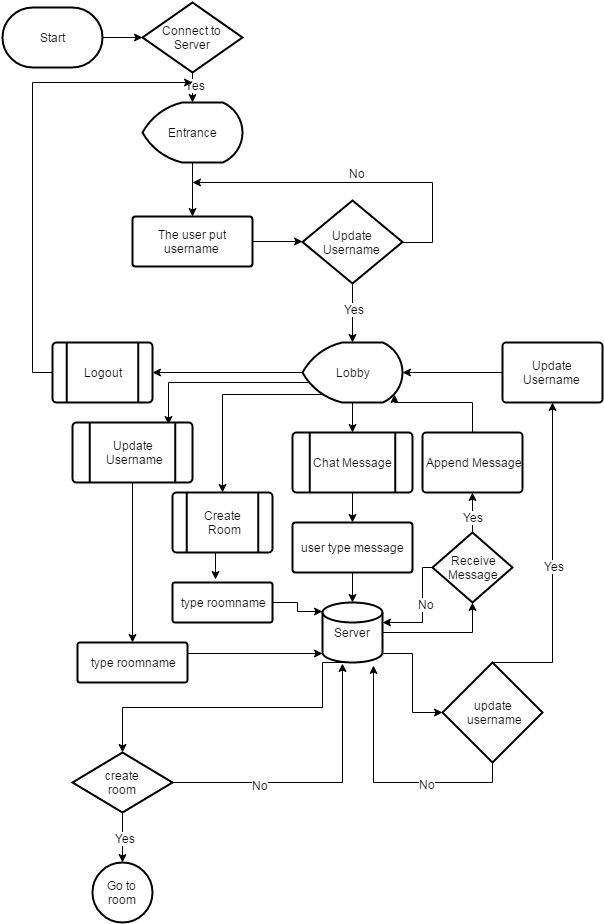

The diagram above was exported from draw.io. Its source (the exported page's mxGraphModel, read from the mxfile embedded in the PNG):
<mxGraphModel dx="673" dy="464" grid="1" gridSize="10" guides="1" tooltips="1" connect="1" arrows="1" fold="1" page="1" pageScale="1" pageWidth="850" pageHeight="1100" background="#ffffff" math="0" shadow="0">
  <root>
    <mxCell id="0" />
    <mxCell id="1" parent="0" />
    <mxCell id="6da0162cd74b49e8-15" style="edgeStyle=orthogonalEdgeStyle;rounded=0;html=1;exitX=1;exitY=0.5;exitPerimeter=0;entryX=0;entryY=0.5;entryPerimeter=0;jettySize=auto;orthogonalLoop=1;" edge="1" parent="1" source="6da0162cd74b49e8-2" target="6da0162cd74b49e8-5">
      <mxGeometry relative="1" as="geometry" />
    </mxCell>
    <mxCell id="6da0162cd74b49e8-2" value="Start" style="strokeWidth=2;html=1;shape=mxgraph.flowchart.terminator;whiteSpace=wrap;" vertex="1" parent="1">
      <mxGeometry x="90" y="15" width="100" height="60" as="geometry" />
    </mxCell>
    <mxCell id="6da0162cd74b49e8-11" style="edgeStyle=orthogonalEdgeStyle;rounded=0;html=1;exitX=0.5;exitY=1;exitPerimeter=0;entryX=0.5;entryY=0;entryPerimeter=0;jettySize=auto;orthogonalLoop=1;" edge="1" parent="1" source="6da0162cd74b49e8-5" target="6da0162cd74b49e8-10">
      <mxGeometry relative="1" as="geometry" />
    </mxCell>
    <mxCell id="6da0162cd74b49e8-29" value="Yes" style="text;html=1;resizable=0;points=[];align=center;verticalAlign=middle;labelBackgroundColor=#ffffff;" vertex="1" connectable="0" parent="6da0162cd74b49e8-11">
      <mxGeometry x="-0.1697" y="2" relative="1" as="geometry">
        <mxPoint as="offset" />
      </mxGeometry>
    </mxCell>
    <mxCell id="6da0162cd74b49e8-5" value="Connect to Server" style="strokeWidth=2;html=1;shape=mxgraph.flowchart.decision;whiteSpace=wrap;" vertex="1" parent="1">
      <mxGeometry x="230" y="10" width="100" height="70" as="geometry" />
    </mxCell>
    <mxCell id="6da0162cd74b49e8-20" style="edgeStyle=orthogonalEdgeStyle;rounded=0;html=1;exitX=1;exitY=0.5;exitPerimeter=0;jettySize=auto;orthogonalLoop=1;" edge="1" parent="1" source="6da0162cd74b49e8-9">
      <mxGeometry relative="1" as="geometry">
        <mxPoint x="390" y="249" as="targetPoint" />
      </mxGeometry>
    </mxCell>
    <mxCell id="6da0162cd74b49e8-9" value="The user put username" style="strokeWidth=2;html=1;shape=mxgraph.flowchart.process;whiteSpace=wrap;" vertex="1" parent="1">
      <mxGeometry x="220" y="224" width="120" height="50" as="geometry" />
    </mxCell>
    <mxCell id="6da0162cd74b49e8-12" style="edgeStyle=orthogonalEdgeStyle;rounded=0;html=1;exitX=0.5;exitY=1;exitPerimeter=0;entryX=0.5;entryY=0;entryPerimeter=0;jettySize=auto;orthogonalLoop=1;" edge="1" parent="1" source="6da0162cd74b49e8-10" target="6da0162cd74b49e8-9">
      <mxGeometry relative="1" as="geometry" />
    </mxCell>
    <mxCell id="6da0162cd74b49e8-10" value="Entrance" style="strokeWidth=2;html=1;shape=mxgraph.flowchart.display;whiteSpace=wrap;" vertex="1" parent="1">
      <mxGeometry x="230" y="110" width="100" height="60" as="geometry" />
    </mxCell>
    <mxCell id="6da0162cd74b49e8-21" style="edgeStyle=orthogonalEdgeStyle;rounded=0;html=1;exitX=1;exitY=0.5;exitPerimeter=0;jettySize=auto;orthogonalLoop=1;" edge="1" parent="1" source="6da0162cd74b49e8-16">
      <mxGeometry relative="1" as="geometry">
        <mxPoint x="280" y="190" as="targetPoint" />
        <Array as="points">
          <mxPoint x="520" y="250" />
          <mxPoint x="520" y="190" />
        </Array>
      </mxGeometry>
    </mxCell>
    <mxCell id="6da0162cd74b49e8-22" value="No" style="text;html=1;resizable=0;points=[];align=center;verticalAlign=middle;labelBackgroundColor=#ffffff;" vertex="1" connectable="0" parent="6da0162cd74b49e8-21">
      <mxGeometry x="0.0285" y="3" relative="1" as="geometry">
        <mxPoint x="4" y="-13" as="offset" />
      </mxGeometry>
    </mxCell>
    <mxCell id="6da0162cd74b49e8-23" style="edgeStyle=orthogonalEdgeStyle;rounded=0;html=1;exitX=0.5;exitY=1;exitPerimeter=0;jettySize=auto;orthogonalLoop=1;" edge="1" parent="1" source="6da0162cd74b49e8-16">
      <mxGeometry relative="1" as="geometry">
        <mxPoint x="440" y="350" as="targetPoint" />
      </mxGeometry>
    </mxCell>
    <mxCell id="6da0162cd74b49e8-24" value="Yes" style="text;html=1;resizable=0;points=[];align=center;verticalAlign=middle;labelBackgroundColor=#ffffff;" vertex="1" connectable="0" parent="6da0162cd74b49e8-23">
      <mxGeometry x="-0.1402" y="1" relative="1" as="geometry">
        <mxPoint as="offset" />
      </mxGeometry>
    </mxCell>
    <mxCell id="6da0162cd74b49e8-16" value="Update Username" style="strokeWidth=2;html=1;shape=mxgraph.flowchart.decision;whiteSpace=wrap;" vertex="1" parent="1">
      <mxGeometry x="390" y="208" width="100" height="83" as="geometry" />
    </mxCell>
    <mxCell id="6da0162cd74b49e8-27" style="edgeStyle=orthogonalEdgeStyle;rounded=0;html=1;exitX=0;exitY=0.5;exitPerimeter=0;entryX=1;entryY=0.5;entryPerimeter=0;jettySize=auto;orthogonalLoop=1;" edge="1" parent="1" source="6da0162cd74b49e8-25" target="6da0162cd74b49e8-26">
      <mxGeometry relative="1" as="geometry" />
    </mxCell>
    <mxCell id="6da0162cd74b49e8-42" style="edgeStyle=orthogonalEdgeStyle;rounded=0;html=1;exitX=0.5;exitY=1;exitPerimeter=0;entryX=0.5;entryY=0;entryPerimeter=0;jettySize=auto;orthogonalLoop=1;" edge="1" parent="1" source="6da0162cd74b49e8-25" target="6da0162cd74b49e8-41">
      <mxGeometry relative="1" as="geometry" />
    </mxCell>
    <mxCell id="6da0162cd74b49e8-47" style="edgeStyle=orthogonalEdgeStyle;rounded=0;html=1;exitX=0.2;exitY=0.86;exitPerimeter=0;jettySize=auto;orthogonalLoop=1;entryX=0.798;entryY=0.032;entryPerimeter=0;" edge="1" parent="1" source="6da0162cd74b49e8-25" target="6da0162cd74b49e8-46">
      <mxGeometry relative="1" as="geometry">
        <mxPoint x="260" y="402" as="targetPoint" />
        <Array as="points">
          <mxPoint x="410" y="390" />
          <mxPoint x="256" y="390" />
        </Array>
      </mxGeometry>
    </mxCell>
    <mxCell id="6da0162cd74b49e8-49" style="edgeStyle=orthogonalEdgeStyle;rounded=0;html=1;exitX=0.2;exitY=0.86;exitPerimeter=0;jettySize=auto;orthogonalLoop=1;" edge="1" parent="1" source="6da0162cd74b49e8-25" target="6da0162cd74b49e8-50">
      <mxGeometry relative="1" as="geometry">
        <mxPoint x="310" y="530" as="targetPoint" />
      </mxGeometry>
    </mxCell>
    <mxCell id="6da0162cd74b49e8-25" value="Lobby" style="strokeWidth=2;html=1;shape=mxgraph.flowchart.display;whiteSpace=wrap;" vertex="1" parent="1">
      <mxGeometry x="390" y="350" width="100" height="60" as="geometry" />
    </mxCell>
    <mxCell id="6da0162cd74b49e8-40" style="edgeStyle=orthogonalEdgeStyle;rounded=0;html=1;exitX=0;exitY=0.5;exitPerimeter=0;jettySize=auto;orthogonalLoop=1;" edge="1" parent="1" source="6da0162cd74b49e8-26">
      <mxGeometry relative="1" as="geometry">
        <mxPoint x="280" y="90" as="targetPoint" />
        <Array as="points">
          <mxPoint x="120" y="380" />
          <mxPoint x="120" y="90" />
        </Array>
      </mxGeometry>
    </mxCell>
    <mxCell id="6da0162cd74b49e8-26" value="Logout" style="strokeWidth=2;html=1;shape=mxgraph.flowchart.predefined_process;whiteSpace=wrap;" vertex="1" parent="1">
      <mxGeometry x="140" y="350" width="100" height="60" as="geometry" />
    </mxCell>
    <mxCell id="6da0162cd74b49e8-33" style="edgeStyle=orthogonalEdgeStyle;rounded=0;html=1;exitX=0.5;exitY=1;exitPerimeter=0;jettySize=auto;orthogonalLoop=1;" edge="1" parent="1" source="6da0162cd74b49e8-31">
      <mxGeometry relative="1" as="geometry">
        <mxPoint x="440" y="610" as="targetPoint" />
      </mxGeometry>
    </mxCell>
    <mxCell id="6da0162cd74b49e8-31" value="user type message" style="strokeWidth=2;html=1;shape=mxgraph.flowchart.process;whiteSpace=wrap;" vertex="1" parent="1">
      <mxGeometry x="380" y="530" width="120" height="50" as="geometry" />
    </mxCell>
    <mxCell id="6da0162cd74b49e8-59" style="edgeStyle=orthogonalEdgeStyle;rounded=0;html=1;exitX=0.5;exitY=1;exitPerimeter=0;jettySize=auto;orthogonalLoop=1;" edge="1" parent="1" source="6da0162cd74b49e8-35" target="6da0162cd74b49e8-60">
      <mxGeometry relative="1" as="geometry">
        <mxPoint x="210" y="770" as="targetPoint" />
        <Array as="points">
          <mxPoint x="410" y="670" />
          <mxPoint x="410" y="715" />
          <mxPoint x="210" y="715" />
        </Array>
      </mxGeometry>
    </mxCell>
    <mxCell id="6da0162cd74b49e8-67" style="edgeStyle=orthogonalEdgeStyle;rounded=0;html=1;exitX=1;exitY=0.5;exitPerimeter=0;jettySize=auto;orthogonalLoop=1;entryX=0.5;entryY=1;entryPerimeter=0;" edge="1" parent="1" source="6da0162cd74b49e8-35" target="6da0162cd74b49e8-66">
      <mxGeometry relative="1" as="geometry">
        <mxPoint x="550" y="640" as="targetPoint" />
        <Array as="points">
          <mxPoint x="560" y="640" />
        </Array>
      </mxGeometry>
    </mxCell>
    <mxCell id="6da0162cd74b49e8-71" style="edgeStyle=orthogonalEdgeStyle;rounded=0;html=1;exitX=1;exitY=0.85;exitPerimeter=0;jettySize=auto;orthogonalLoop=1;" edge="1" parent="1" source="6da0162cd74b49e8-35" target="6da0162cd74b49e8-72">
      <mxGeometry relative="1" as="geometry">
        <mxPoint x="600" y="680" as="targetPoint" />
      </mxGeometry>
    </mxCell>
    <mxCell id="6da0162cd74b49e8-35" value="Server" style="strokeWidth=2;html=1;shape=mxgraph.flowchart.database;whiteSpace=wrap;" vertex="1" parent="1">
      <mxGeometry x="410" y="610" width="60" height="60" as="geometry" />
    </mxCell>
    <mxCell id="6da0162cd74b49e8-43" style="edgeStyle=orthogonalEdgeStyle;rounded=0;html=1;exitX=0.5;exitY=1;exitPerimeter=0;entryX=0.5;entryY=0;entryPerimeter=0;jettySize=auto;orthogonalLoop=1;" edge="1" parent="1" source="6da0162cd74b49e8-41" target="6da0162cd74b49e8-31">
      <mxGeometry relative="1" as="geometry" />
    </mxCell>
    <mxCell id="6da0162cd74b49e8-41" value="Chat Message" style="strokeWidth=2;html=1;shape=mxgraph.flowchart.predefined_process;whiteSpace=wrap;" vertex="1" parent="1">
      <mxGeometry x="380" y="440" width="120" height="60" as="geometry" />
    </mxCell>
    <mxCell id="6da0162cd74b49e8-44" style="edgeStyle=orthogonalEdgeStyle;rounded=0;html=1;exitX=1;exitY=0.5;exitPerimeter=0;entryX=1;entryY=0.5;entryPerimeter=0;jettySize=auto;orthogonalLoop=1;" edge="1" parent="1" source="6da0162cd74b49e8-41" target="6da0162cd74b49e8-41">
      <mxGeometry relative="1" as="geometry" />
    </mxCell>
    <mxCell id="6da0162cd74b49e8-57" style="edgeStyle=orthogonalEdgeStyle;rounded=0;html=1;exitX=0.5;exitY=1;exitPerimeter=0;entryX=0.5;entryY=0;entryPerimeter=0;jettySize=auto;orthogonalLoop=1;" edge="1" parent="1" source="6da0162cd74b49e8-46" target="6da0162cd74b49e8-55">
      <mxGeometry relative="1" as="geometry" />
    </mxCell>
    <mxCell id="6da0162cd74b49e8-46" value="Update&lt;div&gt;&amp;nbsp;Username&lt;/div&gt;" style="strokeWidth=2;html=1;shape=mxgraph.flowchart.predefined_process;whiteSpace=wrap;" vertex="1" parent="1">
      <mxGeometry x="160" y="430" width="120" height="60" as="geometry" />
    </mxCell>
    <mxCell id="6da0162cd74b49e8-53" style="edgeStyle=orthogonalEdgeStyle;rounded=0;html=1;exitX=0.5;exitY=1;exitPerimeter=0;entryX=0.431;entryY=-0.071;entryPerimeter=0;jettySize=auto;orthogonalLoop=1;" edge="1" parent="1" source="6da0162cd74b49e8-50" target="6da0162cd74b49e8-51">
      <mxGeometry relative="1" as="geometry" />
    </mxCell>
    <mxCell id="6da0162cd74b49e8-50" value="Create&lt;div&gt;&amp;nbsp;Room&lt;/div&gt;" style="strokeWidth=2;html=1;shape=mxgraph.flowchart.predefined_process;whiteSpace=wrap;" vertex="1" parent="1">
      <mxGeometry x="260" y="500" width="100" height="60" as="geometry" />
    </mxCell>
    <mxCell id="6da0162cd74b49e8-54" style="edgeStyle=orthogonalEdgeStyle;rounded=0;html=1;exitX=1;exitY=0.5;exitPerimeter=0;entryX=0;entryY=0.15;entryPerimeter=0;jettySize=auto;orthogonalLoop=1;" edge="1" parent="1" source="6da0162cd74b49e8-51" target="6da0162cd74b49e8-35">
      <mxGeometry relative="1" as="geometry" />
    </mxCell>
    <mxCell id="6da0162cd74b49e8-51" value="type roomname" style="strokeWidth=2;html=1;shape=mxgraph.flowchart.process;whiteSpace=wrap;" vertex="1" parent="1">
      <mxGeometry x="260" y="590" width="100" height="40" as="geometry" />
    </mxCell>
    <mxCell id="6da0162cd74b49e8-58" style="edgeStyle=orthogonalEdgeStyle;rounded=0;html=1;exitX=1;exitY=0.5;exitPerimeter=0;entryX=0;entryY=0.85;entryPerimeter=0;jettySize=auto;orthogonalLoop=1;" edge="1" parent="1" source="6da0162cd74b49e8-55" target="6da0162cd74b49e8-35">
      <mxGeometry relative="1" as="geometry">
        <Array as="points">
          <mxPoint x="275" y="661" />
        </Array>
      </mxGeometry>
    </mxCell>
    <mxCell id="6da0162cd74b49e8-55" value="type roomname" style="strokeWidth=2;html=1;shape=mxgraph.flowchart.process;whiteSpace=wrap;" vertex="1" parent="1">
      <mxGeometry x="165" y="650" width="110" height="40" as="geometry" />
    </mxCell>
    <mxCell id="6da0162cd74b49e8-61" style="edgeStyle=orthogonalEdgeStyle;rounded=0;html=1;exitX=0.5;exitY=1;exitPerimeter=0;jettySize=auto;orthogonalLoop=1;" edge="1" parent="1" source="6da0162cd74b49e8-60" target="6da0162cd74b49e8-62">
      <mxGeometry relative="1" as="geometry">
        <mxPoint x="210" y="870" as="targetPoint" />
      </mxGeometry>
    </mxCell>
    <mxCell id="6da0162cd74b49e8-64" value="Yes" style="text;html=1;resizable=0;points=[];align=center;verticalAlign=middle;labelBackgroundColor=#ffffff;" vertex="1" connectable="0" parent="6da0162cd74b49e8-61">
      <mxGeometry x="-0.0182" y="2" relative="1" as="geometry">
        <mxPoint as="offset" />
      </mxGeometry>
    </mxCell>
    <mxCell id="6da0162cd74b49e8-83" style="edgeStyle=orthogonalEdgeStyle;rounded=0;html=1;exitX=1;exitY=0.5;exitPerimeter=0;jettySize=auto;orthogonalLoop=1;entryX=0.329;entryY=1.009;entryPerimeter=0;" edge="1" parent="1" source="6da0162cd74b49e8-60" target="6da0162cd74b49e8-35">
      <mxGeometry relative="1" as="geometry">
        <mxPoint x="430" y="790" as="targetPoint" />
        <Array as="points">
          <mxPoint x="430" y="790" />
        </Array>
      </mxGeometry>
    </mxCell>
    <mxCell id="6da0162cd74b49e8-84" value="No" style="text;html=1;resizable=0;points=[];align=center;verticalAlign=middle;labelBackgroundColor=#ffffff;" vertex="1" connectable="0" parent="6da0162cd74b49e8-83">
      <mxGeometry x="-0.3998" y="-2" relative="1" as="geometry">
        <mxPoint as="offset" />
      </mxGeometry>
    </mxCell>
    <mxCell id="6da0162cd74b49e8-60" value="create&lt;div&gt;room&lt;/div&gt;" style="strokeWidth=2;html=1;shape=mxgraph.flowchart.decision;whiteSpace=wrap;" vertex="1" parent="1">
      <mxGeometry x="160" y="760" width="100" height="60" as="geometry" />
    </mxCell>
    <mxCell id="6da0162cd74b49e8-62" value="Go to room" style="strokeWidth=2;html=1;shape=mxgraph.flowchart.start_2;whiteSpace=wrap;" vertex="1" parent="1">
      <mxGeometry x="180" y="870" width="60" height="60" as="geometry" />
    </mxCell>
    <mxCell id="6da0162cd74b49e8-68" style="edgeStyle=orthogonalEdgeStyle;rounded=0;html=1;exitX=0.5;exitY=0;exitPerimeter=0;jettySize=auto;orthogonalLoop=1;" edge="1" parent="1" source="6da0162cd74b49e8-66" target="6da0162cd74b49e8-69">
      <mxGeometry relative="1" as="geometry">
        <mxPoint x="560" y="450" as="targetPoint" />
      </mxGeometry>
    </mxCell>
    <mxCell id="6da0162cd74b49e8-73" value="Yes" style="text;html=1;resizable=0;points=[];align=center;verticalAlign=middle;labelBackgroundColor=#ffffff;" vertex="1" connectable="0" parent="6da0162cd74b49e8-68">
      <mxGeometry x="-0.1773" relative="1" as="geometry">
        <mxPoint as="offset" />
      </mxGeometry>
    </mxCell>
    <mxCell id="6da0162cd74b49e8-74" style="edgeStyle=orthogonalEdgeStyle;rounded=0;html=1;exitX=0;exitY=0.5;exitPerimeter=0;jettySize=auto;orthogonalLoop=1;entryX=1;entryY=0.333;entryPerimeter=0;" edge="1" parent="1" source="6da0162cd74b49e8-66" target="6da0162cd74b49e8-35">
      <mxGeometry relative="1" as="geometry">
        <mxPoint x="480" y="630" as="targetPoint" />
        <Array as="points">
          <mxPoint x="510" y="575" />
          <mxPoint x="510" y="630" />
        </Array>
      </mxGeometry>
    </mxCell>
    <mxCell id="6da0162cd74b49e8-75" value="No" style="text;html=1;resizable=0;points=[];align=center;verticalAlign=middle;labelBackgroundColor=#ffffff;" vertex="1" connectable="0" parent="6da0162cd74b49e8-74">
      <mxGeometry x="-0.1254" y="3" relative="1" as="geometry">
        <mxPoint as="offset" />
      </mxGeometry>
    </mxCell>
    <mxCell id="6da0162cd74b49e8-66" value="Receive&lt;div&gt;Message&lt;/div&gt;" style="strokeWidth=2;html=1;shape=mxgraph.flowchart.decision;whiteSpace=wrap;" vertex="1" parent="1">
      <mxGeometry x="520" y="540" width="80" height="70" as="geometry" />
    </mxCell>
    <mxCell id="6da0162cd74b49e8-70" style="edgeStyle=orthogonalEdgeStyle;rounded=0;html=1;exitX=0.5;exitY=0;exitPerimeter=0;jettySize=auto;orthogonalLoop=1;entryX=0.92;entryY=0.86;entryPerimeter=0;" edge="1" parent="1" source="6da0162cd74b49e8-69" target="6da0162cd74b49e8-25">
      <mxGeometry relative="1" as="geometry">
        <mxPoint x="560" y="400" as="targetPoint" />
        <Array as="points">
          <mxPoint x="560" y="410" />
          <mxPoint x="482" y="410" />
        </Array>
      </mxGeometry>
    </mxCell>
    <mxCell id="6da0162cd74b49e8-69" value="Append Message" style="strokeWidth=2;html=1;shape=mxgraph.flowchart.process;whiteSpace=wrap;" vertex="1" parent="1">
      <mxGeometry x="510" y="440" width="100" height="60" as="geometry" />
    </mxCell>
    <mxCell id="6da0162cd74b49e8-76" style="edgeStyle=orthogonalEdgeStyle;rounded=0;html=1;exitX=0.5;exitY=1;exitPerimeter=0;jettySize=auto;orthogonalLoop=1;entryX=0.846;entryY=1.045;entryPerimeter=0;" edge="1" parent="1" source="6da0162cd74b49e8-72" target="6da0162cd74b49e8-35">
      <mxGeometry relative="1" as="geometry">
        <mxPoint x="440" y="740" as="targetPoint" />
        <Array as="points">
          <mxPoint x="580" y="790" />
          <mxPoint x="461" y="790" />
        </Array>
      </mxGeometry>
    </mxCell>
    <mxCell id="6da0162cd74b49e8-77" value="No" style="text;html=1;resizable=0;points=[];align=center;verticalAlign=middle;labelBackgroundColor=#ffffff;" vertex="1" connectable="0" parent="6da0162cd74b49e8-76">
      <mxGeometry x="-0.326" y="1" relative="1" as="geometry">
        <mxPoint as="offset" />
      </mxGeometry>
    </mxCell>
    <mxCell id="6da0162cd74b49e8-78" style="edgeStyle=orthogonalEdgeStyle;rounded=0;html=1;exitX=0.5;exitY=0;exitPerimeter=0;jettySize=auto;orthogonalLoop=1;" edge="1" parent="1" source="6da0162cd74b49e8-72" target="6da0162cd74b49e8-79">
      <mxGeometry relative="1" as="geometry">
        <mxPoint x="640" y="410" as="targetPoint" />
        <Array as="points">
          <mxPoint x="640" y="670" />
        </Array>
      </mxGeometry>
    </mxCell>
    <mxCell id="6da0162cd74b49e8-82" value="Yes" style="text;html=1;resizable=0;points=[];align=center;verticalAlign=middle;labelBackgroundColor=#ffffff;" vertex="1" connectable="0" parent="6da0162cd74b49e8-78">
      <mxGeometry x="-0.0199" y="-1" relative="1" as="geometry">
        <mxPoint as="offset" />
      </mxGeometry>
    </mxCell>
    <mxCell id="6da0162cd74b49e8-72" value="update&lt;div&gt;&amp;nbsp;username&lt;/div&gt;" style="strokeWidth=2;html=1;shape=mxgraph.flowchart.decision;whiteSpace=wrap;" vertex="1" parent="1">
      <mxGeometry x="530" y="670" width="100" height="100" as="geometry" />
    </mxCell>
    <mxCell id="6da0162cd74b49e8-81" style="edgeStyle=orthogonalEdgeStyle;rounded=0;html=1;exitX=0;exitY=0.5;exitPerimeter=0;entryX=1;entryY=0.5;entryPerimeter=0;jettySize=auto;orthogonalLoop=1;" edge="1" parent="1" source="6da0162cd74b49e8-79" target="6da0162cd74b49e8-25">
      <mxGeometry relative="1" as="geometry" />
    </mxCell>
    <mxCell id="6da0162cd74b49e8-79" value="Update Username" style="strokeWidth=2;html=1;shape=mxgraph.flowchart.process;whiteSpace=wrap;" vertex="1" parent="1">
      <mxGeometry x="590" y="350" width="100" height="60" as="geometry" />
    </mxCell>
  </root>
</mxGraphModel>